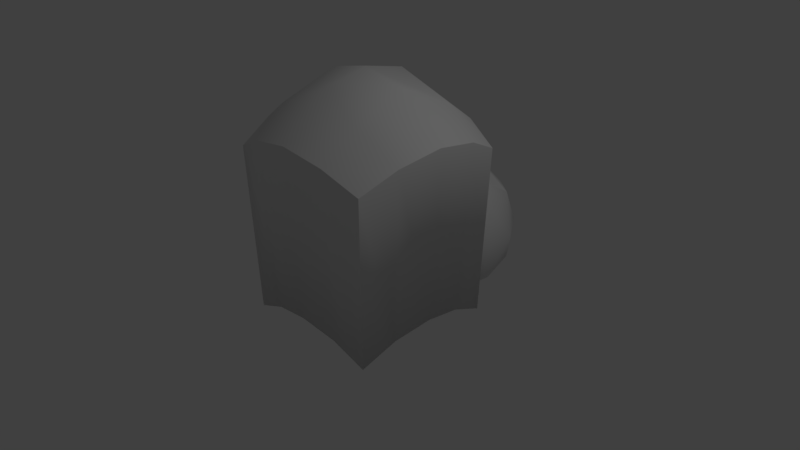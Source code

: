 # Source: untitled.blend  (saved by Blender 2.79.0; exported with 4.5.12 LTS)
import bpy
from mathutils import Matrix  # noqa: F401  (used for matrix-valued properties, if any)

bpy.ops.wm.read_factory_settings(use_empty=True)
scene = bpy.context.scene
scene.name = 'Scene'

# ---- collections
col_collection_1 = bpy.data.collections.new('Collection 1'); scene.collection.children.link(col_collection_1)

# ---- materials (node trees are filled in below, after node groups)
mat_material = bpy.data.materials.new('Material')
mat_material.alpha_threshold = 0.0
mat_material.roughness = 0.5
mat_material.line_color = (0.0, 0.0, 0.0, 1.0)

# ---- material node trees

# ---- world
world_world = bpy.data.worlds.new('World'); scene.world = world_world
world_world.color = (0.05088, 0.05088, 0.05088)
world_world.use_sun_shadow = False
world_world.sun_shadow_jitter_overblur = 0.0
world_world.cycles.sampling_method = 'MANUAL'

# ---- cameras
cam_camera = bpy.data.cameras.new('Camera')
cam_camera.clip_end = 100.0
cam_camera.lens = 35.0
cam_camera.sensor_width = 32.0
cam_camera.sensor_height = 18.0
cam_camera.ortho_scale = 7.314
cam_camera.dof.focus_distance = 0.0

# ---- lights
light_lamp = bpy.data.lights.new('Lamp', 'POINT')
light_lamp.transmission_factor = 0.0
light_lamp.cutoff_distance = 30.0
light_lamp.energy = 100.0
light_lamp.shadow_buffer_clip_start = 1.001
light_lamp.shadow_soft_size = 0.1
light_lamp.shadow_maximum_resolution = 0.006
light_lamp.use_absolute_resolution = True

# ---- meshes
me_icosphere = bpy.data.meshes.new('Icosphere')
me_icosphere.from_pydata([(0.0, 0.0, -1.0), (0.7236, -0.5257, -0.4472), (-0.2764, -0.8506, -0.4472), (-0.8944, 0.0, -0.4472), (-0.2764, 0.8506, -0.4472), (0.7236, 0.5257, -0.4472), (0.2764, -0.8506, 0.4472), (-0.7236, -0.5257, 0.4472), (-0.7236, 0.5257, 0.4472), (0.2764, 0.8506, 0.4472), (0.8944, 0.0, 0.4472), (0.0, 0.0, 1.0), (-0.1625, -0.5, -0.8507), (0.4253, -0.309, -0.8507), (0.2629, -0.809, -0.5257), (0.8506, 0.0, -0.5257), (0.4253, 0.309, -0.8507), (-0.5257, 0.0, -0.8507), (-0.6882, -0.5, -0.5257), (-0.1625, 0.5, -0.8507), (-0.6882, 0.5, -0.5257), (0.2629, 0.809, -0.5257), (0.9511, -0.309, 0.0), (0.9511, 0.309, 0.0), (0.0, -1.0, 0.0), (0.5878, -0.809, 0.0), (-0.9511, -0.309, 0.0), (-0.5878, -0.809, 0.0), (-0.5878, 0.809, 0.0), (-0.9511, 0.309, 0.0), (0.5878, 0.809, 0.0), (0.0, 1.0, 0.0), (0.6882, -0.5, 0.5257), (-0.2629, -0.809, 0.5257), (-0.8506, 0.0, 0.5257), (-0.2629, 0.809, 0.5257), (0.6882, 0.5, 0.5257), (0.1625, -0.5, 0.8507), (0.5257, 0.0, 0.8507), (-0.4253, -0.309, 0.8507), (-0.4253, 0.309, 0.8507), (0.1625, 0.5, 0.8507), (0.1625, 0.5, 0.8507), (0.6882, 0.5, 0.5257), (0.5257, 0.0, 0.8507)], [], [(0, 13, 12), (1, 13, 15), (0, 12, 17), (0, 17, 19), (0, 19, 16), (1, 15, 22), (2, 14, 24), (3, 18, 26), (4, 20, 28), (5, 21, 30), (1, 22, 25), (2, 24, 27), (3, 26, 29), (4, 28, 31), (5, 30, 23), (6, 32, 37), (7, 33, 39), (8, 34, 40), (9, 35, 42), (10, 36, 44), (44, 42, 11), (38, 43, 41), (36, 9, 42), (42, 40, 11), (42, 35, 40), (35, 8, 40), (40, 39, 11), (40, 34, 39), (34, 7, 39), (39, 37, 11), (39, 33, 37), (33, 6, 37), (37, 44, 11), (37, 32, 44), (32, 10, 44), (23, 36, 10), (23, 30, 36), (30, 9, 36), (31, 35, 9), (31, 28, 35), (28, 8, 35), (29, 34, 8), (29, 26, 34), (26, 7, 34), (27, 33, 7), (27, 24, 33), (24, 6, 33), (25, 32, 6), (25, 22, 32), (22, 10, 32), (30, 31, 9), (30, 21, 31), (21, 4, 31), (28, 29, 8), (28, 20, 29), (20, 3, 29), (26, 27, 7), (26, 18, 27), (18, 2, 27), (24, 25, 6), (24, 14, 25), (14, 1, 25), (22, 23, 10), (22, 15, 23), (15, 5, 23), (16, 21, 5), (16, 19, 21), (19, 4, 21), (19, 20, 4), (19, 17, 20), (17, 3, 20), (17, 18, 3), (17, 12, 18), (12, 2, 18), (15, 16, 5), (15, 13, 16), (13, 0, 16), (12, 14, 2), (12, 13, 14), (13, 1, 14)])
me_icosphere.polygons.foreach_set('use_smooth', [True] * 80)
me_icosphere.use_remesh_preserve_volume = False
me_icosphere.use_remesh_preserve_attributes = False
me_icosphere.use_mirror_vertex_groups = False
me_icosphere.update()
me_cube = bpy.data.meshes.new('Cube')
me_cube.from_pydata([(1.001, 1.001, -0.7966), (1.001, -1.001, -0.7966), (-1.001, -1.001, -0.7966), (-1.001, 1.001, -0.7966), (1.07, 1.07, 1.472), (1.07, -1.07, 1.472), (-1.07, -1.07, 1.472), (-1.07, 1.07, 1.472), (2.109e-07, 1.098, -0.4945), (1.46e-08, -1.098, -0.4945), (3.296e-07, 1.235, 1.805), (-6.276e-07, -1.235, 1.805), (1.098, -4.792e-08, -0.4945), (-1.098, 3.448e-07, -0.4945), (1.235, -6.206e-07, 1.805), (-1.235, 2.63e-07, 1.805), (-1.49e-07, -1.788e-07, 2.478), (2.28e-07, 2.925e-07, 0.8916), (-1.051, 0.5253, -0.5893), (-1.184, 0.5918, 1.702), (2.528e-07, 0.7095, 0.1489), (1.051, 0.5253, -0.5893), (1.184, 0.5918, 1.702), (7.346e-08, 0.5742, 2.355), (1.051, -0.5253, -0.5893), (1.184, -0.5918, 1.702), (-3.715e-07, -0.5742, 2.355), (-1.051, -0.5253, -0.5893), (-1.184, -0.5918, 1.702), (1.259e-07, -0.7095, 0.1489), (0.5253, 1.051, -0.5893), (0.5253, -1.051, -0.5893), (0.5918, 1.184, 1.702), (0.5918, -1.184, 1.702), (0.7095, 1.172e-07, 0.1489), (0.5742, -3.842e-07, 2.355), (0.7035, 0.7035, 2.022), (0.6377, 0.6377, -0.1896), (0.6377, -0.6377, -0.1896), (0.7035, -0.7035, 2.022), (-0.5253, 1.051, -0.5893), (-0.5253, -1.051, -0.5893), (-0.5918, 1.184, 1.702), (-0.5918, -1.184, 1.702), (-0.5742, 2.655e-08, 2.355), (-0.7095, 3.71e-07, 0.1489), (-0.6377, 0.6377, -0.1896), (-0.7035, 0.7035, 2.022), (-0.7035, -0.7035, 2.022), (-0.6377, -0.6377, -0.1896), (1.07, 1.07, 1.472), (1.07, -1.07, 1.472), (1.184, -0.5918, 1.702), (1.184, 0.5918, 1.702), (1.235, -6.206e-07, 1.805), (-0.5918, -1.184, 1.702), (-1.07, -1.07, 1.472), (0.5918, -1.184, 1.702), (-6.276e-07, -1.235, 1.805), (1.07, -1.07, 1.472), (-1.07, 1.07, 1.472), (-1.184, 0.5918, 1.702), (-1.184, -0.5918, 1.702), (-1.235, 2.63e-07, 1.805), (-0.5918, 1.184, 1.702), (-1.07, 1.07, 1.472), (0.5918, 1.184, 1.702), (3.296e-07, 1.235, 1.805), (1.07, 1.07, 1.472)], [], [(49, 41, 2, 27), (48, 28, 6, 55), (24, 52, 51, 1), (41, 43, 56, 2), (18, 61, 60, 3), (64, 40, 3, 65), (66, 30, 8, 67), (31, 57, 58, 9), (39, 26, 11, 33), (38, 31, 9, 29), (37, 34, 17, 20), (36, 23, 16, 35), (27, 62, 63, 13), (21, 53, 54, 12), (47, 19, 15, 44), (46, 45, 13, 18), (40, 46, 18, 3), (42, 7, 19, 47), (0, 50, 53, 21), (32, 10, 23, 36), (30, 37, 20, 8), (13, 63, 61, 18), (2, 56, 62, 27), (34, 38, 29, 17), (35, 16, 26, 39), (12, 54, 52, 24), (44, 15, 28, 48), (45, 49, 27, 13), (14, 35, 39, 25), (12, 24, 38, 34), (0, 21, 37, 30), (68, 32, 36, 22), (22, 36, 35, 14), (21, 12, 34, 37), (24, 1, 31, 38), (25, 39, 33, 59), (1, 5, 57, 31), (4, 0, 30, 66), (17, 29, 49, 45), (16, 44, 48, 26), (10, 42, 47, 23), (8, 20, 46, 40), (20, 17, 45, 46), (23, 47, 44, 16), (67, 8, 40, 64), (9, 58, 43, 41), (26, 48, 55, 11), (29, 9, 41, 49)])
me_cube.polygons.foreach_set('use_smooth', [True] * 48)
me_cube.materials.append(mat_material)
me_cube.use_remesh_preserve_volume = False
me_cube.use_remesh_preserve_attributes = False
me_cube.use_mirror_vertex_groups = False
me_cube.update()

# ---- objects
ob_icosphere = bpy.data.objects.new('Icosphere', me_icosphere)
ob_cube = bpy.data.objects.new('Cube', me_cube)
ob_lamp = bpy.data.objects.new('Lamp', light_lamp)
ob_camera = bpy.data.objects.new('Camera', cam_camera)

# ---- transforms, parenting, visibility, modifiers, constraints
ob_icosphere.location = (0.0, 1.36, 0.0)
ob_icosphere.lineart.crease_threshold = 0.0
ob_cube.location = (0.0, 0.0, 0.0)
ob_cube.lock_rotations_4d = False
ob_cube.empty_display_type = 'ARROWS'
ob_cube.lineart.crease_threshold = 0.0
ob_lamp.location = (4.076, 1.005, 5.904)
ob_lamp.rotation_euler = (0.6503, 0.05522, 1.866)
ob_lamp.lock_rotations_4d = False
ob_lamp.empty_display_type = 'ARROWS'
ob_lamp.color = (0.0, 0.0, 0.0, 0.0)
ob_lamp.lineart.crease_threshold = 0.0
ob_camera.location = (7.481, -6.508, 5.344)
ob_camera.rotation_euler = (1.109, 0.0, 0.8149)
ob_camera.lock_rotations_4d = False
ob_camera.empty_display_type = 'ARROWS'
ob_camera.color = (0.0, 0.0, 0.0, 0.0)
ob_camera.display_type = 'WIRE'
ob_camera.lineart.crease_threshold = 0.0

# ---- collection membership
col_collection_1.objects.link(ob_icosphere)
col_collection_1.objects.link(ob_cube)
col_collection_1.objects.link(ob_lamp)
col_collection_1.objects.link(ob_camera)

# ---- scene / render settings (as saved in the file)
scene.camera = ob_camera
scene.frame_start = 1; scene.frame_end = 250; scene.frame_set(1)
scene.render.engine = 'CYCLES'
scene.render.resolution_percentage = 50
scene.render.dither_intensity = 0.0
scene.cycles.use_denoising = False
scene.cycles.samples = 128
scene.cycles.sampling_pattern = 'TABULATED_SOBOL'
scene.cycles.use_adaptive_sampling = False
scene.cycles.use_light_tree = False
scene.cycles.blur_glossy = 0.0
scene.cycles.sample_clamp_indirect = 0.0
scene.view_settings.view_transform = 'Standard'
bpy.context.view_layer.update()
